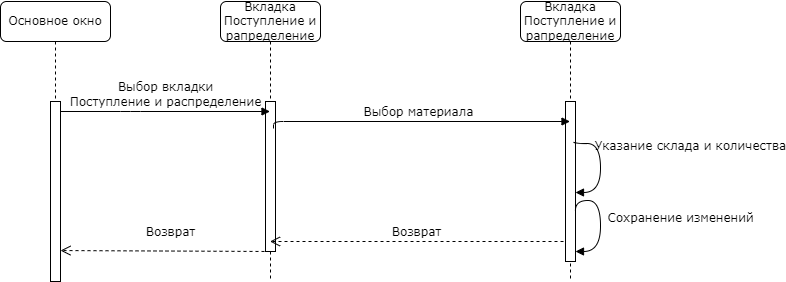

The diagram above was exported from draw.io. Its source (the exported page's mxGraphModel, read from the mxfile embedded in the PNG):
<mxGraphModel dx="1178" dy="790" grid="1" gridSize="10" guides="1" tooltips="1" connect="1" arrows="1" fold="1" page="1" pageScale="1" pageWidth="1100" pageHeight="850" background="none" math="0" shadow="0">
  <root>
    <mxCell id="0" />
    <mxCell id="1" parent="0" />
    <mxCell id="7baba1c4bc27f4b0-2" value="Вкладка Поступление и рапределение" style="shape=umlLifeline;perimeter=lifelinePerimeter;whiteSpace=wrap;html=1;container=1;collapsible=0;recursiveResize=0;outlineConnect=0;rounded=1;shadow=0;comic=0;labelBackgroundColor=none;strokeWidth=1;fontFamily=Verdana;fontSize=12;align=center;" parent="1" vertex="1">
      <mxGeometry x="310" y="80" width="100" height="280" as="geometry" />
    </mxCell>
    <mxCell id="7baba1c4bc27f4b0-10" value="" style="html=1;points=[];perimeter=orthogonalPerimeter;rounded=0;shadow=0;comic=0;labelBackgroundColor=none;strokeWidth=1;fontFamily=Verdana;fontSize=12;align=center;" parent="7baba1c4bc27f4b0-2" vertex="1">
      <mxGeometry x="45" y="100" width="10" height="150" as="geometry" />
    </mxCell>
    <mxCell id="2jb0UfUXojAi2Yqv621_-3" value="Возврат" style="html=1;verticalAlign=bottom;endArrow=open;dashed=1;endSize=8;labelBackgroundColor=none;fontFamily=Verdana;fontSize=12;entryX=1;entryY=0.828;entryDx=0;entryDy=0;entryPerimeter=0;" parent="7baba1c4bc27f4b0-2" target="7baba1c4bc27f4b0-9" edge="1">
      <mxGeometry x="-0.0472" y="-10" relative="1" as="geometry">
        <mxPoint x="-200" y="249.9999999999999" as="targetPoint" />
        <mxPoint x="50" y="250" as="sourcePoint" />
        <Array as="points" />
        <mxPoint as="offset" />
      </mxGeometry>
    </mxCell>
    <mxCell id="7baba1c4bc27f4b0-3" value="Вкладка Поступление и рапределение" style="shape=umlLifeline;perimeter=lifelinePerimeter;whiteSpace=wrap;html=1;container=1;collapsible=0;recursiveResize=0;outlineConnect=0;rounded=1;shadow=0;comic=0;labelBackgroundColor=none;strokeWidth=1;fontFamily=Verdana;fontSize=12;align=center;" parent="1" vertex="1">
      <mxGeometry x="610" y="80" width="100" height="280" as="geometry" />
    </mxCell>
    <mxCell id="7baba1c4bc27f4b0-13" value="" style="html=1;points=[];perimeter=orthogonalPerimeter;rounded=0;shadow=0;comic=0;labelBackgroundColor=none;strokeWidth=1;fontFamily=Verdana;fontSize=12;align=center;" parent="7baba1c4bc27f4b0-3" vertex="1">
      <mxGeometry x="45" y="100" width="10" height="160" as="geometry" />
    </mxCell>
    <mxCell id="2jb0UfUXojAi2Yqv621_-11" value="&lt;div&gt;Сохранение изменений&lt;/div&gt;" style="html=1;verticalAlign=bottom;endArrow=block;labelBackgroundColor=none;fontFamily=Verdana;fontSize=12;elbow=vertical;edgeStyle=orthogonalEdgeStyle;curved=1;exitX=0.994;exitY=0.682;exitDx=0;exitDy=0;exitPerimeter=0;" parent="7baba1c4bc27f4b0-3" source="7baba1c4bc27f4b0-13" target="7baba1c4bc27f4b0-13" edge="1">
      <mxGeometry x="0.1086" y="80" relative="1" as="geometry">
        <mxPoint x="64" y="236" as="sourcePoint" />
        <mxPoint x="110" y="260" as="targetPoint" />
        <Array as="points">
          <mxPoint x="80" y="199" />
          <mxPoint x="80" y="250" />
        </Array>
        <mxPoint as="offset" />
      </mxGeometry>
    </mxCell>
    <mxCell id="QlXq6YQfVXaJkivFBbUZ-1" value="&lt;div&gt;Указание склада и количества&lt;/div&gt;" style="html=1;verticalAlign=bottom;endArrow=block;labelBackgroundColor=none;fontFamily=Verdana;fontSize=12;elbow=vertical;edgeStyle=orthogonalEdgeStyle;curved=1;exitX=0.8;exitY=0.25;exitDx=0;exitDy=0;exitPerimeter=0;" parent="7baba1c4bc27f4b0-3" source="7baba1c4bc27f4b0-13" edge="1">
      <mxGeometry x="-0.2043" y="90" relative="1" as="geometry">
        <mxPoint x="55" y="170" as="sourcePoint" />
        <mxPoint x="55" y="191" as="targetPoint" />
        <Array as="points">
          <mxPoint x="53" y="142" />
          <mxPoint x="80" y="142" />
          <mxPoint x="80" y="191" />
        </Array>
        <mxPoint as="offset" />
      </mxGeometry>
    </mxCell>
    <mxCell id="2jb0UfUXojAi2Yqv621_-4" value="Возврат" style="html=1;verticalAlign=bottom;endArrow=open;dashed=1;endSize=8;labelBackgroundColor=none;fontFamily=Verdana;fontSize=12;" parent="7baba1c4bc27f4b0-3" target="7baba1c4bc27f4b0-2" edge="1">
      <mxGeometry relative="1" as="geometry">
        <mxPoint x="-162" y="240" as="targetPoint" />
        <mxPoint x="43" y="240" as="sourcePoint" />
        <Array as="points" />
      </mxGeometry>
    </mxCell>
    <mxCell id="7baba1c4bc27f4b0-8" value="Основное окно " style="shape=umlLifeline;perimeter=lifelinePerimeter;whiteSpace=wrap;html=1;container=1;collapsible=0;recursiveResize=0;outlineConnect=0;rounded=1;shadow=0;comic=0;labelBackgroundColor=none;strokeWidth=1;fontFamily=Verdana;fontSize=12;align=center;" parent="1" vertex="1">
      <mxGeometry x="90" y="80" width="110" height="280" as="geometry" />
    </mxCell>
    <mxCell id="7baba1c4bc27f4b0-9" value="" style="html=1;points=[];perimeter=orthogonalPerimeter;rounded=0;shadow=0;comic=0;labelBackgroundColor=none;strokeWidth=1;fontFamily=Verdana;fontSize=12;align=center;" parent="7baba1c4bc27f4b0-8" vertex="1">
      <mxGeometry x="50" y="100" width="10" height="180" as="geometry" />
    </mxCell>
    <mxCell id="7baba1c4bc27f4b0-11" value="Выбор вкладки &lt;br&gt;Поступление и распределение" style="html=1;verticalAlign=bottom;endArrow=block;labelBackgroundColor=none;fontFamily=Verdana;fontSize=12;edgeStyle=elbowEdgeStyle;elbow=vertical;" parent="1" target="7baba1c4bc27f4b0-2" edge="1">
      <mxGeometry relative="1" as="geometry">
        <mxPoint x="150" y="190" as="sourcePoint" />
        <mxPoint x="285" y="190" as="targetPoint" />
        <Array as="points">
          <mxPoint x="220" y="190" />
        </Array>
      </mxGeometry>
    </mxCell>
    <mxCell id="yorfr9tFos0Biwi4d7dp-1" value="Выбор материала" style="html=1;verticalAlign=bottom;endArrow=block;labelBackgroundColor=none;fontFamily=Verdana;fontSize=12;edgeStyle=elbowEdgeStyle;elbow=vertical;exitX=0.8;exitY=0.18;exitDx=0;exitDy=0;exitPerimeter=0;" parent="1" source="7baba1c4bc27f4b0-10" target="7baba1c4bc27f4b0-3" edge="1">
      <mxGeometry relative="1" as="geometry">
        <mxPoint x="370" y="200" as="sourcePoint" />
        <mxPoint x="580" y="200" as="targetPoint" />
        <Array as="points">
          <mxPoint x="440" y="200" />
        </Array>
      </mxGeometry>
    </mxCell>
  </root>
</mxGraphModel>